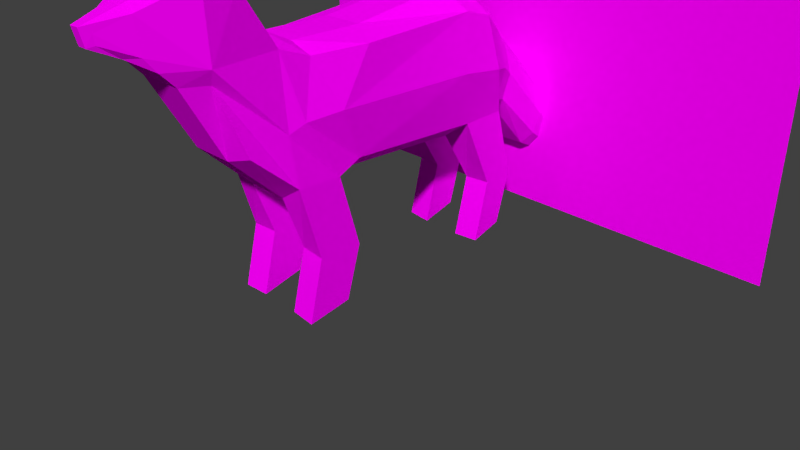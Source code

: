 # Source: Fuchs_1.blend  (saved by Blender 2.72.0; exported with 4.5.12 LTS)
import bpy
from mathutils import Matrix  # noqa: F401  (used for matrix-valued properties, if any)

bpy.ops.wm.read_factory_settings(use_empty=True)
scene = bpy.context.scene
scene.name = 'Scene'

# ---- collections
col_collection_1 = bpy.data.collections.new('Collection 1'); scene.collection.children.link(col_collection_1)

# ---- images (referenced by path relative to the original .blend; pixels are not part of the script)
import os
ASSET_DIR = os.environ.get("B2B_ASSET_DIR", "")  # directory of the original .blend (textures are referenced by path, not embedded)
HERE = os.path.dirname(os.path.abspath(__file__))  # packed textures are extracted next to this script under _unpacked/

def load_image(name, relpath, width, height, colorspace="sRGB"):
    """Load a texture the original file referenced (path relative to the .blend, or extracted next to this script)."""
    p = next((c for c in (os.path.join(HERE, relpath), os.path.join(ASSET_DIR, relpath)) if relpath and os.path.exists(c)), "")
    if p:
        img = bpy.data.images.load(p, check_existing=True)
        img.name = name
    else:  # same state as the original file: an image datablock whose file is absent (Cycles renders it pink)
        img = bpy.data.images.new(name, width, height)
        img.source = "FILE"
        img.filepath = "//" + (relpath or name)
    img.colorspace_settings.name = colorspace
    return img
img_fuchs_1_tex_png = load_image('Fuchs_1_tex.png', 'Fuchs_1_tex.png', 1024, 1024, 'sRGB')
img_fuchs_1_png = load_image('Fuchs_1.PNG', 'Fuchs_1.PNG', 1024, 1024, 'sRGB')

# ---- materials (node trees are filled in below, after node groups)
mat_material_002 = bpy.data.materials.new('Material.002')
mat_material_002.alpha_threshold = 0.0
mat_material_002.roughness = 0.5
mat_material_001 = bpy.data.materials.new('Material.001')
mat_material_001.alpha_threshold = 0.0
mat_material_001.roughness = 0.5
mat_material = bpy.data.materials.new('Material')
mat_material.alpha_threshold = 0.0
mat_material.roughness = 0.5

# ---- material node trees
mat_material_002.use_nodes = True; mat_material_002.node_tree.nodes.clear()
_N = mat_material_002.node_tree.nodes; _L = mat_material_002.node_tree.links
n0 = _N.new('ShaderNodeOutputMaterial'); n0.name = 'Material Output'; n0.location = (300, 300)
n1 = _N.new('ShaderNodeBsdfDiffuse'); n1.name = 'Diffuse BSDF'; n1.location = (10, 300)
n2 = _N.new('ShaderNodeTexImage'); n2.name = 'Image Texture'; n2.location = (-180, 300)
n2.width = 140
n2.image = img_fuchs_1_tex_png
_L.new(n1.outputs[0], n0.inputs[0])
_L.new(n2.outputs[0], n1.inputs[0])
n0.is_active_output = True
mat_material_001.use_nodes = True; mat_material_001.node_tree.nodes.clear()
_N = mat_material_001.node_tree.nodes; _L = mat_material_001.node_tree.links
n0 = _N.new('ShaderNodeOutputMaterial'); n0.name = 'Material Output'; n0.location = (300, 300)
n1 = _N.new('ShaderNodeBsdfDiffuse'); n1.name = 'Diffuse BSDF'; n1.location = (10, 300)
n2 = _N.new('ShaderNodeTexImage'); n2.name = 'Image Texture'; n2.location = (-180, 300)
n2.width = 140
n2.image = img_fuchs_1_png
_L.new(n1.outputs[0], n0.inputs[0])
_L.new(n2.outputs[0], n1.inputs[0])
n0.is_active_output = True
mat_material.use_nodes = True; mat_material.node_tree.nodes.clear()
_N = mat_material.node_tree.nodes; _L = mat_material.node_tree.links
n0 = _N.new('ShaderNodeOutputMaterial'); n0.name = 'Material Output'; n0.location = (300, 300)
n1 = _N.new('ShaderNodeEmission'); n1.name = 'Emission'; n1.location = (110, 300)
n1.inputs[0].default_value = (0.8, 0.8, 0.8, 1.0)
_L.new(n1.outputs[0], n0.inputs[0])
n0.is_active_output = True

# ---- world
world_world = bpy.data.worlds.new('World'); scene.world = world_world
world_world.color = (0.05088, 0.05088, 0.05088)
world_world.use_sun_shadow = False
world_world.sun_shadow_jitter_overblur = 0.0
world_world.cycles.sampling_method = 'MANUAL'
world_world.cycles.sample_map_resolution = 256

# ---- cameras
cam_camera = bpy.data.cameras.new('Camera')
cam_camera.clip_end = 100.0
cam_camera.lens = 35.0
cam_camera.sensor_width = 32.0
cam_camera.sensor_height = 18.0
cam_camera.ortho_scale = 7.314
cam_camera.dof.focus_distance = 0.0

# ---- meshes
me_cube = bpy.data.meshes.new('Cube')
me_cube.from_pydata([(-0.8833, -0.7799, -0.8434), (-0.8833, 0.786, -0.8434), (1.305, 0.7589, -0.9223), (1.305, -0.7528, -0.9223), (-0.6922, -0.8228, 0.7078), (-0.6922, 0.8289, 0.7078), (1.214, 0.8004, 0.8003), (1.214, -0.7942, 0.8003), (-1.24, -0.7799, -1.015), (-1.24, 0.786, -1.015), (-1.526, -0.6526, 0.6738), (-1.52, 0.6532, 0.6752), (-1.927, -0.7799, -0.9961), (-1.927, 0.786, -0.9961), (-1.993, -0.6399, 0.8473), (-1.993, 0.6399, 0.8473), (-2.611, -0.7584, -0.3923), (-2.611, 0.7608, -0.3923), (-2.966, -0.6929, 0.8024), (-2.966, 0.6926, 0.8024), (2.033, 0.7589, -0.892), (2.033, -0.7528, -0.892), (1.665, 0.8004, 0.6756), (1.665, -0.7942, 0.6756), (2.222, 0.5219, -0.8104), (2.222, -0.5165, -0.8104), (2.158, 0.5503, 0.3388), (2.158, -0.545, 0.3388), (2.483, 0.4431, -0.8764), (2.483, -0.4379, -0.8764), (2.496, 0.4529, -0.02592), (2.496, -0.4475, -0.02592), (3.213, 0.5399, -1.631), (3.213, -0.5339, -1.631), (3.34, 0.5071, -0.8693), (3.34, -0.5011, -0.8693), (3.979, 0.4671, -2.14), (3.979, -0.4607, -2.14), (4.015, 0.4406, -1.495), (4.015, -0.434, -1.495), (4.551, 0.3476, -2.155), (4.551, -0.3412, -2.155), (4.537, 0.2882, -1.859), (4.537, -0.2818, -1.859), (-2.545, -0.712, 1.697), (-2.545, 0.7117, 1.697), (-2.998, -0.712, 1.814), (-2.998, 0.7117, 1.814), (-0.4474, -0.3389, 0.8433), (-0.4474, 0.3422, 0.8433), (-0.8763, 0.345, -1.14), (-0.8763, -0.3418, -1.14), (1.149, 0.3349, 1.099), (1.149, -0.3317, 1.099), (1.267, -0.3317, -1.21), (1.267, 0.3349, -1.21), (-1.588, -0.3436, 0.8292), (-1.588, 0.3469, 0.8292), (-1.254, 0.346, -1.232), (-1.254, -0.3427, -1.232), (-1.993, -0.3436, 1.027), (-1.993, 0.3469, 1.027), (-1.9, 0.3465, -1.267), (-1.9, -0.3433, -1.267), (-3.48, -0.3929, 0.8042), (-3.48, 0.3964, 0.8042), (-2.69, 0.3557, -0.5045), (-2.69, -0.3524, -0.5045), (1.715, 0.3349, 0.9428), (1.715, -0.3317, 0.9428), (2.059, -0.3317, -1.176), (2.059, 0.3349, -1.176), (2.333, 0.2306, 0.5204), (2.333, -0.2273, 0.5204), (2.271, -0.2273, -1.085), (2.271, 0.2306, -1.085), (2.597, 0.2276, 0.1078), (2.597, -0.2243, 0.1078), (2.516, -0.2243, -1.073), (2.516, 0.2276, -1.073), (3.361, 0.3224, -0.6918), (3.361, -0.3192, -0.6918), (3.164, -0.3192, -1.852), (3.164, 0.3224, -1.852), (4.01, 0.2956, -1.324), (4.01, -0.2925, -1.324), (4.082, -0.3669, -2.309), (4.082, 0.37, -2.309), (4.588, 0.1898, -1.906), (4.588, -0.187, -1.906), (4.687, -0.187, -2.223), (4.687, 0.1898, -2.223), (-2.564, -0.1507, 1.944), (-2.564, 0.1541, 1.944), (-3.089, -0.1507, 2.071), (-3.089, 0.1541, 2.071), (-1.193, -0.8671, -0.06924), (-1.193, 0.8671, -0.06924), (1.074, 0.9081, -0.06949), (1.074, -0.9081, -0.06949), (-1.751, -0.7823, -0.1248), (-1.751, 0.7823, -0.1248), (-1.993, -0.7341, -0.238), (-1.993, 0.7341, -0.238), (-2.931, -0.5778, 0.5843), (-2.931, 0.5776, 0.5843), (1.815, 0.9081, -0.1477), (1.815, -0.9081, -0.1477), (2.302, 0.6243, -0.2821), (2.302, -0.6231, -0.2821), (2.557, 0.5137, -0.4577), (2.557, -0.5124, -0.4577), (3.263, 0.607, -1.266), (3.263, -0.6068, -1.266), (4.06, 0.5215, -1.879), (4.06, -0.5219, -1.879), (4.545, 0.3431, -2.085), (4.545, -0.3428, -2.085), (-3.273, -0.3929, 0.5843), (-3.273, 0.3964, 0.5843), (4.691, 0.2618, -2.053), (4.691, -0.2589, -2.053), (1.814, 0.7572, -2.052), (1.814, -0.7545, -2.052), (-0.9422, -0.7816, -2.145), (-0.9422, 0.7843, -2.145), (-1.629, -0.7816, -2.126), (-1.629, 0.7843, -2.126), (2.331, 0.7572, -2.022), (2.331, -0.7545, -2.022), (1.775, -0.3335, -2.059), (1.775, 0.3332, -2.059), (-0.9557, 0.3443, -2.081), (-0.9557, -0.3445, -2.081), (-1.602, 0.3448, -2.117), (-1.602, -0.345, -2.117), (2.357, -0.3335, -2.025), (2.357, 0.3332, -2.025), (1.565, 0.7556, -3.014), (1.565, -0.7561, -3.014), (-1.191, -0.7832, -2.965), (-1.191, 0.7827, -2.965), (-1.878, -0.7832, -3.088), (-1.878, 0.7827, -3.088), (2.083, 0.7556, -2.853), (2.083, -0.7561, -2.853), (1.527, -0.3351, -3.025), (1.527, 0.3316, -3.025), (-1.204, 0.3427, -2.916), (-1.204, -0.3461, -2.916), (-1.851, 0.3432, -3.082), (-1.851, -0.3466, -3.082), (2.108, -0.3351, -2.86), (2.108, 0.3316, -2.86), (-3.63, -0.3563, 1.004), (-3.63, 0.3575, 1.004), (-3.685, -0.3742, 1.509), (-3.685, 0.3753, 1.509), (-3.787, -0.1774, 0.9901), (-3.787, 0.1805, 0.9901), (-3.59, -0.1586, 1.614), (-3.59, 0.1618, 1.614), (-4.041, -0.134, 1.18), (-4.041, 0.1363, 1.18), (-4.062, -0.1426, 1.318), (-4.062, 0.1449, 1.318), (-4.138, -0.08256, 1.155), (-4.138, 0.08566, 1.155), (-4.192, -0.08256, 1.402), (-4.192, 0.08566, 1.402), (-2.853, -0.6289, 2.038), (-2.853, 0.6286, 2.038), (-2.998, -0.6289, 2.155), (-2.998, 0.6286, 2.155), (-2.876, -0.3929, 2.487), (-2.876, 0.3964, 2.487), (-3.089, -0.3929, 2.614), (-3.089, 0.3964, 2.614)], [], [(51, 0, 8, 59), (97, 98, 2, 1), (20, 71, 137, 128), (99, 96, 0, 3), (50, 1, 2, 55), (52, 6, 5, 49), (2, 20, 128, 122), (97, 1, 9, 101), (49, 5, 11, 57), (96, 4, 10, 100), (63, 12, 16, 67), (101, 9, 13, 103), (57, 11, 15, 61), (100, 10, 14, 102), (119, 105, 17, 66), (103, 13, 17, 105), (18, 14, 44, 46), (102, 14, 18, 104), (71, 20, 24, 75), (99, 3, 21, 107), (53, 7, 23, 69), (98, 6, 22, 106), (75, 24, 28, 79), (107, 21, 25, 109), (69, 23, 27, 73), (106, 22, 26, 108), (79, 28, 32, 83), (109, 25, 29, 111), (73, 27, 31, 77), (108, 26, 30, 110), (83, 32, 36, 87), (111, 29, 33, 113), (77, 31, 35, 81), (110, 30, 34, 112), (87, 36, 40, 91), (113, 33, 37, 115), (81, 35, 39, 85), (112, 34, 38, 114), (121, 117, 41, 90), (115, 37, 41, 117), (85, 39, 43, 89), (114, 38, 42, 116), (92, 94, 176, 174), (15, 19, 47, 45), (65, 64, 158, 159), (61, 15, 45, 93), (1, 50, 58, 9), (50, 51, 59, 58), (54, 70, 136, 130), (54, 55, 71, 70), (0, 51, 54, 3), (51, 50, 55, 54), (7, 53, 48, 4), (53, 52, 49, 48), (3, 54, 130, 123), (58, 59, 63, 62), (4, 48, 56, 10), (48, 49, 57, 56), (13, 62, 66, 17), (62, 63, 67, 66), (10, 56, 60, 14), (56, 57, 61, 60), (104, 118, 67, 16), (118, 119, 66, 67), (21, 70, 74, 25), (70, 71, 75, 74), (6, 52, 68, 22), (52, 53, 69, 68), (25, 74, 78, 29), (74, 75, 79, 78), (22, 68, 72, 26), (68, 69, 73, 72), (29, 78, 82, 33), (78, 79, 83, 82), (26, 72, 76, 30), (72, 73, 77, 76), (33, 82, 86, 37), (82, 83, 87, 86), (30, 76, 80, 34), (76, 77, 81, 80), (37, 86, 90, 41), (86, 87, 91, 90), (34, 80, 84, 38), (80, 81, 85, 84), (116, 120, 91, 40), (120, 121, 90, 91), (38, 84, 88, 42), (84, 85, 89, 88), (95, 93, 175, 177), (92, 93, 95, 94), (46, 94, 160, 156), (94, 95, 161, 160), (14, 60, 92, 44), (60, 61, 93, 92), (5, 6, 98, 97), (7, 4, 96, 99), (5, 97, 101, 11), (0, 96, 100, 8), (11, 101, 103, 15), (8, 100, 102, 12), (65, 19, 105, 119), (15, 103, 105, 19), (12, 102, 104, 16), (7, 99, 107, 23), (2, 98, 106, 20), (23, 107, 109, 27), (20, 106, 108, 24), (27, 109, 111, 31), (24, 108, 110, 28), (31, 111, 113, 35), (28, 110, 112, 32), (35, 113, 115, 39), (32, 112, 114, 36), (89, 43, 117, 121), (39, 115, 117, 43), (36, 114, 116, 40), (18, 64, 118, 104), (64, 65, 119, 118), (42, 88, 120, 116), (88, 89, 121, 120), (123, 130, 146, 139), (134, 127, 143, 150), (130, 136, 152, 146), (133, 124, 140, 149), (63, 59, 133, 135), (59, 8, 124, 133), (70, 21, 129, 136), (13, 9, 125, 127), (71, 55, 131, 137), (55, 2, 122, 131), (21, 3, 123, 129), (62, 13, 127, 134), (58, 62, 134, 132), (8, 12, 126, 124), (9, 58, 132, 125), (12, 63, 135, 126), (147, 138, 144, 153), (149, 140, 142, 151), (139, 146, 152, 145), (141, 148, 150, 143), (129, 123, 139, 145), (124, 126, 142, 140), (135, 133, 149, 151), (126, 135, 151, 142), (137, 131, 147, 153), (131, 122, 138, 147), (136, 129, 145, 152), (125, 132, 148, 141), (122, 128, 144, 138), (128, 137, 153, 144), (127, 125, 141, 143), (132, 134, 150, 148), (159, 158, 166, 167), (156, 160, 168, 164), (160, 161, 169, 168), (64, 18, 154, 158), (47, 19, 155, 157), (18, 46, 156, 154), (95, 47, 157, 161), (19, 65, 159, 155), (166, 162, 164, 168), (163, 167, 169, 165), (167, 166, 168, 169), (158, 154, 162, 166), (157, 155, 163, 165), (154, 156, 164, 162), (161, 157, 165, 169), (155, 159, 167, 163), (175, 171, 173, 177), (170, 174, 176, 172), (94, 46, 172, 176), (44, 92, 174, 170), (46, 44, 170, 172), (45, 47, 173, 171), (47, 95, 177, 173), (93, 45, 171, 175)])
_uv = me_cube.uv_layers.new(name='UVMap')
_uv.uv.foreach_set('vector', [0.2612, 0.007508, 0.2581, 0.05807, 0.2224, 0.0457, 0.2257, 0.0002416, 0.2729, 0.4149, 0.4535, 0.3851, 0.488, 0.4471, 0.3074, 0.476, 0.8046, 0.1815, 0.7603, 0.1974, 0.7074, 0.149, 0.7272, 0.1249, 0.4362, 0.1271, 0.2347, 0.1341, 0.2581, 0.05807, 0.4669, 0.05029, 0.3158, 0.5216, 0.3074, 0.476, 0.488, 0.4471, 0.4964, 0.4885, 0.4382, 0.2823, 0.4475, 0.3194, 0.3041, 0.3453, 0.3171, 0.3006, 0.8508, 0.1413, 0.8046, 0.1815, 0.7272, 0.1249, 0.7522, 0.08829, 0.2729, 0.4149, 0.3074, 0.476, 0.2796, 0.4904, 0.2281, 0.4283, 0.3171, 0.3006, 0.3041, 0.3453, 0.2265, 0.3511, 0.212, 0.3191, 0.2347, 0.1341, 0.2867, 0.1999, 0.2057, 0.2145, 0.1817, 0.1335, 0.136, 0.009083, 0.1579, 0.05216, 0.1038, 0.112, 0.07145, 0.0896, 0.2281, 0.4283, 0.2796, 0.4904, 0.2309, 0.4949, 0.2109, 0.4428, 0.212, 0.3191, 0.2265, 0.3511, 0.1779, 0.3534, 0.1684, 0.3233, 0.1817, 0.1335, 0.2057, 0.2145, 0.1586, 0.2278, 0.1577, 0.1244, 0.06498, 0.4325, 0.09954, 0.4134, 0.173, 0.4724, 0.1574, 0.5027, 0.2109, 0.4428, 0.2309, 0.4949, 0.173, 0.4724, 0.09954, 0.4134, 0.8757, 0.6463, 0.8266, 0.7147, 0.7912, 0.6345, 0.8042, 0.5963, 0.1577, 0.1244, 0.1586, 0.2278, 0.06154, 0.2299, 0.06207, 0.2046, 0.5582, 0.4654, 0.5417, 0.4289, 0.568, 0.4272, 0.5802, 0.4633, 0.4362, 0.1271, 0.4669, 0.05029, 0.5385, 0.06641, 0.502, 0.1317, 0.4357, 0.2378, 0.4391, 0.1985, 0.4734, 0.1938, 0.4764, 0.2331, 0.4535, 0.3851, 0.4475, 0.3194, 0.4805, 0.3197, 0.5123, 0.3751, 0.1936, 0.8806, 0.1583, 0.8682, 0.1777, 0.8472, 0.2075, 0.86, 0.502, 0.1317, 0.5385, 0.06641, 0.5677, 0.07838, 0.5571, 0.1322, 0.4764, 0.2331, 0.4734, 0.1938, 0.5307, 0.1923, 0.5426, 0.2315, 0.5123, 0.3751, 0.4805, 0.3197, 0.5361, 0.3156, 0.5658, 0.3746, 0.2075, 0.86, 0.1777, 0.8472, 0.2562, 0.7867, 0.2776, 0.7956, 0.04806, 0.6706, 0.07165, 0.6214, 0.09998, 0.6271, 0.08239, 0.6705, 0.01065, 0.7578, 0.0002416, 0.717, 0.05349, 0.7085, 0.05954, 0.7385, 0.1106, 0.8446, 0.04565, 0.8398, 0.09133, 0.8127, 0.1369, 0.8236, 0.2776, 0.7956, 0.2562, 0.7867, 0.2928, 0.7416, 0.3045, 0.7368, 0.08239, 0.6705, 0.09998, 0.6271, 0.2001, 0.6163, 0.1832, 0.6434, 0.05954, 0.7385, 0.05349, 0.7085, 0.1691, 0.6761, 0.1644, 0.6979, 0.1369, 0.8236, 0.09133, 0.8127, 0.199, 0.7633, 0.2287, 0.7786, 0.3045, 0.7368, 0.2928, 0.7416, 0.2978, 0.714, 0.3047, 0.7058, 0.1832, 0.6434, 0.2001, 0.6163, 0.2743, 0.6312, 0.2616, 0.649, 0.1644, 0.6979, 0.1691, 0.6761, 0.2402, 0.6697, 0.2336, 0.6833, 0.2287, 0.7786, 0.199, 0.7633, 0.2553, 0.7297, 0.2789, 0.7354, 0.2981, 0.6785, 0.2941, 0.6689, 0.2986, 0.6668, 0.3133, 0.6796, 0.2616, 0.649, 0.2743, 0.6312, 0.2986, 0.6668, 0.2941, 0.6689, 0.2336, 0.6833, 0.2402, 0.6697, 0.2816, 0.677, 0.2862, 0.6825, 0.2789, 0.7354, 0.2553, 0.7297, 0.2846, 0.7104, 0.2945, 0.7134, 0.9333, 0.06973, 0.8929, 0.09765, 0.8611, 0.05925, 0.8811, 0.05796, 0.7264, 0.7673, 0.6423, 0.7688, 0.6418, 0.6815, 0.6805, 0.6926, 0.4195, 0.6939, 0.4625, 0.6411, 0.4762, 0.6756, 0.4554, 0.7014, 0.744, 0.7434, 0.7264, 0.7673, 0.6805, 0.6926, 0.7154, 0.6531, 0.3074, 0.476, 0.3158, 0.5216, 0.2831, 0.5281, 0.2796, 0.4904, 0.3158, 0.5216, 0.3239, 0.5825, 0.289, 0.5872, 0.2831, 0.5281, 0.8594, 0.3878, 0.7958, 0.4227, 0.7474, 0.3698, 0.7833, 0.3387, 0.513, 0.5443, 0.4964, 0.4885, 0.5582, 0.4654, 0.5825, 0.52, 0.2581, 0.05807, 0.2612, 0.007508, 0.4632, 0.003429, 0.4669, 0.05029, 0.3239, 0.5825, 0.3158, 0.5216, 0.4964, 0.4885, 0.513, 0.5443, 0.4391, 0.1985, 0.4357, 0.2378, 0.3103, 0.2421, 0.2867, 0.1999, 0.4357, 0.2378, 0.4382, 0.2823, 0.3171, 0.3006, 0.3103, 0.2421, 0.7398, 0.5129, 0.697, 0.5129, 0.6546, 0.4359, 0.6868, 0.4143, 0.2831, 0.5281, 0.289, 0.5872, 0.2281, 0.5893, 0.2348, 0.5304, 0.2867, 0.1999, 0.3103, 0.2421, 0.2012, 0.2504, 0.2057, 0.2145, 0.3103, 0.2421, 0.3171, 0.3006, 0.212, 0.3191, 0.2012, 0.2504, 0.2309, 0.4949, 0.2348, 0.5304, 0.1574, 0.5027, 0.173, 0.4724, 0.2348, 0.5304, 0.2281, 0.5893, 0.1317, 0.5584, 0.1574, 0.5027, 0.2057, 0.2145, 0.2012, 0.2504, 0.1589, 0.2592, 0.1586, 0.2278, 0.2012, 0.2504, 0.212, 0.3191, 0.1684, 0.3233, 0.1589, 0.2592, 0.06207, 0.2046, 0.02276, 0.2023, 0.07145, 0.0896, 0.1038, 0.112, 0.02605, 0.5011, 0.06498, 0.4325, 0.1574, 0.5027, 0.1317, 0.5584, 0.5385, 0.06641, 0.5794, 0.03552, 0.5986, 0.05231, 0.5677, 0.07838, 0.5825, 0.52, 0.5582, 0.4654, 0.5802, 0.4633, 0.5986, 0.5018, 0.4475, 0.3194, 0.4382, 0.2823, 0.4792, 0.2812, 0.4805, 0.3197, 0.4382, 0.2823, 0.4357, 0.2378, 0.4764, 0.2331, 0.4792, 0.2812, 0.07165, 0.6214, 0.09458, 0.5898, 0.1153, 0.6006, 0.09998, 0.6271, 0.2266, 0.9101, 0.1936, 0.8806, 0.2075, 0.86, 0.2422, 0.8921, 0.4805, 0.3197, 0.4792, 0.2812, 0.543, 0.2761, 0.5361, 0.3156, 0.4792, 0.2812, 0.4764, 0.2331, 0.5426, 0.2315, 0.543, 0.2761, 0.09998, 0.6271, 0.1153, 0.6006, 0.2112, 0.5898, 0.2001, 0.6163, 0.2422, 0.8921, 0.2075, 0.86, 0.2776, 0.7956, 0.3299, 0.8296, 0.04565, 0.8398, 0.02759, 0.8026, 0.07696, 0.7855, 0.09133, 0.8127, 0.02759, 0.8026, 0.01065, 0.7578, 0.05954, 0.7385, 0.07696, 0.7855, 0.2001, 0.6163, 0.2112, 0.5898, 0.2935, 0.6275, 0.2743, 0.6312, 0.3299, 0.8296, 0.2776, 0.7956, 0.3045, 0.7368, 0.3696, 0.72, 0.09133, 0.8127, 0.07696, 0.7855, 0.1824, 0.7496, 0.199, 0.7633, 0.07696, 0.7855, 0.05954, 0.7385, 0.1644, 0.6979, 0.1824, 0.7496, 0.2743, 0.6312, 0.2935, 0.6275, 0.3133, 0.6796, 0.2986, 0.6668, 0.3696, 0.72, 0.3045, 0.7368, 0.3047, 0.7058, 0.3133, 0.6796, 0.199, 0.7633, 0.1824, 0.7496, 0.2438, 0.7219, 0.2553, 0.7297, 0.1824, 0.7496, 0.1644, 0.6979, 0.2336, 0.6833, 0.2438, 0.7219, 0.2945, 0.7134, 0.2955, 0.7062, 0.3047, 0.7058, 0.2978, 0.714, 0.2955, 0.7062, 0.2981, 0.6785, 0.3133, 0.6796, 0.3047, 0.7058, 0.2553, 0.7297, 0.2438, 0.7219, 0.2866, 0.7044, 0.2846, 0.7104, 0.2438, 0.7219, 0.2336, 0.6833, 0.2862, 0.6825, 0.2866, 0.7044, 0.8013, 0.8011, 0.8388, 0.7693, 0.8366, 0.8227, 0.8302, 0.8417, 0.6228, 0.5898, 0.6413, 0.6079, 0.6092, 0.6406, 0.5907, 0.6225, 0.5497, 0.5902, 0.5907, 0.6225, 0.5472, 0.6642, 0.5248, 0.6575, 0.5907, 0.6225, 0.6092, 0.6406, 0.5679, 0.685, 0.5472, 0.6642, 0.8266, 0.7147, 0.7968, 0.7157, 0.7387, 0.6409, 0.7912, 0.6345, 0.7968, 0.7157, 0.744, 0.7434, 0.7154, 0.6531, 0.7387, 0.6409, 0.3041, 0.3453, 0.4475, 0.3194, 0.4535, 0.3851, 0.2729, 0.4149, 0.4391, 0.1985, 0.2867, 0.1999, 0.2347, 0.1341, 0.4362, 0.1271, 0.3041, 0.3453, 0.2729, 0.4149, 0.2281, 0.4283, 0.2265, 0.3511, 0.2581, 0.05807, 0.2347, 0.1341, 0.1817, 0.1335, 0.2224, 0.0457, 0.2265, 0.3511, 0.2281, 0.4283, 0.2109, 0.4428, 0.1779, 0.3534, 0.2224, 0.0457, 0.1817, 0.1335, 0.1577, 0.1244, 0.1579, 0.05216, 0.0381, 0.4192, 0.0889, 0.3911, 0.09954, 0.4134, 0.06498, 0.4325, 0.1779, 0.3534, 0.2109, 0.4428, 0.09954, 0.4134, 0.0889, 0.3911, 0.1579, 0.05216, 0.1577, 0.1244, 0.06207, 0.2046, 0.1038, 0.112, 0.4391, 0.1985, 0.4362, 0.1271, 0.502, 0.1317, 0.4734, 0.1938, 0.488, 0.4471, 0.4535, 0.3851, 0.5123, 0.3751, 0.5417, 0.4289, 0.4734, 0.1938, 0.502, 0.1317, 0.5571, 0.1322, 0.5307, 0.1923, 0.5417, 0.4289, 0.5123, 0.3751, 0.5658, 0.3746, 0.568, 0.4272, 0.0002416, 0.717, 0.04806, 0.6706, 0.08239, 0.6705, 0.05349, 0.7085, 0.1583, 0.8682, 0.1106, 0.8446, 0.1369, 0.8236, 0.1777, 0.8472, 0.05349, 0.7085, 0.08239, 0.6705, 0.1832, 0.6434, 0.1691, 0.6761, 0.1777, 0.8472, 0.1369, 0.8236, 0.2287, 0.7786, 0.2562, 0.7867, 0.1691, 0.6761, 0.1832, 0.6434, 0.2616, 0.649, 0.2402, 0.6697, 0.2562, 0.7867, 0.2287, 0.7786, 0.2789, 0.7354, 0.2928, 0.7416, 0.2862, 0.6825, 0.2816, 0.677, 0.2941, 0.6689, 0.2981, 0.6785, 0.2402, 0.6697, 0.2616, 0.649, 0.2941, 0.6689, 0.2816, 0.677, 0.2928, 0.7416, 0.2789, 0.7354, 0.2945, 0.7134, 0.2978, 0.714, 0.06154, 0.2299, 0.002941, 0.2247, 0.02276, 0.2023, 0.06207, 0.2046, 0.0002416, 0.4866, 0.0381, 0.4192, 0.06498, 0.4325, 0.02605, 0.5011, 0.2846, 0.7104, 0.2866, 0.7044, 0.2955, 0.7062, 0.2945, 0.7134, 0.2866, 0.7044, 0.2862, 0.6825, 0.2981, 0.6785, 0.2955, 0.7062, 0.6868, 0.4143, 0.6546, 0.4359, 0.5991, 0.3648, 0.6303, 0.3426, 0.7406, 0.896, 0.6979, 0.8934, 0.7033, 0.8025, 0.7394, 0.8046, 0.7833, 0.3387, 0.7474, 0.3698, 0.7068, 0.3122, 0.7314, 0.2615, 0.5615, 0.9372, 0.5361, 0.9126, 0.5698, 0.8527, 0.6008, 0.8758, 0.4052, 0.9201, 0.3701, 0.8818, 0.4039, 0.8154, 0.4522, 0.8515, 0.5128, 0.9956, 0.4712, 0.9829, 0.5361, 0.9126, 0.5615, 0.9372, 0.7958, 0.4227, 0.7801, 0.4667, 0.7235, 0.3893, 0.7474, 0.3698, 0.6955, 0.9998, 0.6416, 0.9847, 0.6368, 0.8892, 0.6979, 0.8934, 0.7603, 0.1974, 0.7254, 0.261, 0.6763, 0.1849, 0.7074, 0.149, 0.8508, 0.09826, 0.8508, 0.1413, 0.7522, 0.08829, 0.7739, 0.05577, 0.7801, 0.4667, 0.7398, 0.5129, 0.6868, 0.4143, 0.7235, 0.3893, 0.7326, 0.9787, 0.6955, 0.9998, 0.6979, 0.8934, 0.7406, 0.896, 0.7841, 0.9719, 0.7326, 0.9787, 0.7406, 0.896, 0.8009, 0.8992, 0.4712, 0.9829, 0.4202, 0.9598, 0.4865, 0.8766, 0.5361, 0.9126, 0.6416, 0.9847, 0.6012, 0.9678, 0.6012, 0.8917, 0.6368, 0.8892, 0.4202, 0.9598, 0.4052, 0.9201, 0.4522, 0.8515, 0.4865, 0.8766, 0.6448, 0.02376, 0.6805, 0.03173, 0.6747, 0.07788, 0.6383, 0.0752, 0.6008, 0.8341, 0.5698, 0.8527, 0.5406, 0.8035, 0.5726, 0.7872, 0.6303, 0.3426, 0.6224, 0.3072, 0.6738, 0.3007, 0.6765, 0.3368, 0.6493, 0.8216, 0.6374, 0.7873, 0.6891, 0.7693, 0.7033, 0.8025, 0.7235, 0.3893, 0.6868, 0.4143, 0.6303, 0.3426, 0.6765, 0.3368, 0.5361, 0.9126, 0.4865, 0.8766, 0.5406, 0.8035, 0.5698, 0.8527, 0.4522, 0.8515, 0.4039, 0.8154, 0.4597, 0.7693, 0.5118, 0.7821, 0.4865, 0.8766, 0.4522, 0.8515, 0.5118, 0.7821, 0.5406, 0.8035, 0.7074, 0.149, 0.6763, 0.1849, 0.5991, 0.133, 0.6498, 0.1083, 0.7739, 0.05577, 0.7522, 0.08829, 0.6805, 0.03173, 0.7027, 0.0002416, 0.7474, 0.3698, 0.7235, 0.3893, 0.6765, 0.3368, 0.7068, 0.3122, 0.6368, 0.8892, 0.6012, 0.8917, 0.6105, 0.8194, 0.6493, 0.8216, 0.7522, 0.08829, 0.7272, 0.1249, 0.6747, 0.07788, 0.6805, 0.03173, 0.7272, 0.1249, 0.7074, 0.149, 0.6498, 0.1083, 0.6747, 0.07788, 0.6979, 0.8934, 0.6368, 0.8892, 0.6493, 0.8216, 0.7033, 0.8025, 0.8009, 0.8992, 0.7406, 0.896, 0.7394, 0.8046, 0.7875, 0.8281, 0.4554, 0.7014, 0.4762, 0.6756, 0.4961, 0.705, 0.4869, 0.7156, 0.5248, 0.6575, 0.5472, 0.6642, 0.513, 0.7098, 0.5092, 0.6962, 0.5472, 0.6642, 0.5679, 0.685, 0.5232, 0.7197, 0.513, 0.7098, 0.4625, 0.6411, 0.4629, 0.5898, 0.4797, 0.6543, 0.4762, 0.6756, 0.6418, 0.6815, 0.6423, 0.7688, 0.5779, 0.7508, 0.5748, 0.7069, 0.4629, 0.5898, 0.5497, 0.5902, 0.5248, 0.6575, 0.4797, 0.6543, 0.6092, 0.6406, 0.6418, 0.6815, 0.5748, 0.7069, 0.5679, 0.685, 0.3701, 0.7042, 0.4195, 0.6939, 0.4554, 0.7014, 0.4355, 0.7082, 0.6099, 0.5353, 0.6001, 0.535, 0.5991, 0.5229, 0.6099, 0.5134, 0.6342, 0.535, 0.6245, 0.5353, 0.6245, 0.5134, 0.6353, 0.5229, 0.6245, 0.5353, 0.6099, 0.5353, 0.6099, 0.5134, 0.6245, 0.5134, 0.4762, 0.6756, 0.4797, 0.6543, 0.497, 0.6953, 0.4961, 0.705, 0.5748, 0.7069, 0.5779, 0.7508, 0.5379, 0.7354, 0.5368, 0.7233, 0.4797, 0.6543, 0.5248, 0.6575, 0.5092, 0.6962, 0.497, 0.6953, 0.5679, 0.685, 0.5748, 0.7069, 0.5368, 0.7233, 0.5232, 0.7197, 0.4355, 0.7082, 0.4554, 0.7014, 0.4869, 0.7156, 0.4779, 0.718, 0.8366, 0.8227, 0.8739, 0.807, 0.8695, 0.8235, 0.8302, 0.8417, 0.9059, 0.02574, 0.8811, 0.05796, 0.8611, 0.05925, 0.8889, 0.02582, 0.8513, 0.0009985, 0.9081, 0.0002416, 0.8889, 0.02582, 0.8513, 0.05521, 0.9475, 0.01601, 0.9333, 0.06973, 0.8811, 0.05796, 0.9059, 0.02574, 0.9081, 0.0002416, 0.9475, 0.01601, 0.9059, 0.02574, 0.8889, 0.02582, 0.8941, 0.7693, 0.8992, 0.8114, 0.8695, 0.8235, 0.8739, 0.807, 0.8992, 0.8114, 0.8837, 0.8659, 0.8313, 0.8519, 0.8695, 0.8235, 0.8388, 0.7693, 0.8941, 0.7693, 0.8739, 0.807, 0.8366, 0.8227])
me_cube.materials.append(mat_material_002)
me_cube.use_remesh_preserve_volume = False
me_cube.use_remesh_preserve_attributes = False
me_cube.use_mirror_vertex_groups = False
me_cube.update()
me_plane_001 = bpy.data.meshes.new('Plane.001')
me_plane_001.from_pydata([(-1.0, -1.0, 0.0), (1.0, -1.0, 0.0), (-1.0, 1.0, 0.0), (1.0, 1.0, 0.0)], [], [(0, 1, 3, 2)])
_uv = me_plane_001.uv_layers.new(name='UVMap')
_uv.uv.foreach_set('vector', [0.0001, 9.998e-05, 0.9999, 9.998e-05, 0.9999, 0.9999, 9.998e-05, 0.9999])
me_plane_001.materials.append(mat_material_001)
me_plane_001.use_remesh_preserve_volume = False
me_plane_001.use_remesh_preserve_attributes = False
me_plane_001.use_mirror_vertex_groups = False
me_plane_001.update()
me_plane = bpy.data.meshes.new('Plane')
me_plane.from_pydata([(-1.0, -1.0, 0.0), (1.0, -1.0, 0.0), (-1.0, 1.0, 0.0), (1.0, 1.0, 0.0)], [], [(0, 1, 3, 2)])
me_plane.materials.append(mat_material)
me_plane.use_remesh_preserve_volume = False
me_plane.use_remesh_preserve_attributes = False
me_plane.use_mirror_vertex_groups = False
me_plane.update()
arm_armature = bpy.data.armatures.new('Armature')  # bones are not reproduced

# ---- objects
ob_armature = bpy.data.objects.new('Armature', arm_armature)
ob_cube = bpy.data.objects.new('Cube', me_cube)
ob_plane_001 = bpy.data.objects.new('Plane.001', me_plane_001)
ob_plane = bpy.data.objects.new('Plane', me_plane)
ob_camera = bpy.data.objects.new('Camera', cam_camera)

# ---- transforms, parenting, visibility, modifiers, constraints
ob_armature.location = (0.0, 1.537, 2.439)
ob_armature.rotation_euler = (1.571, -0.0, 0.0)
ob_armature.scale = (3.029, 3.029, 3.029)
ob_armature.show_in_front = True
ob_armature.lineart.crease_threshold = 0.0
ob_cube.parent = ob_armature
ob_cube.matrix_parent_inverse = Matrix(((0.3302, 0.0, 0.0, 0.0), (0.0, 2.493e-08, 0.3302, -0.8051), (0.0, -0.3302, 2.493e-08, 0.5074), (0.0, 0.0, 0.0, 1.0)))
ob_cube.location = (0.0, 0.0, 2.4)
ob_cube.rotation_euler = (0.0, -0.0, 1.571)
ob_cube.scale = (0.808, 0.808, 0.808)
ob_cube.lineart.crease_threshold = 0.0
_vg = ob_cube.vertex_groups.new(name='Bauch_Bone')
for _i, _w in zip([0, 1, 4, 5, 6, 7, 9, 10, 11, 13, 14, 15, 16, 17, 18, 19, 22, 23, 45, 46, 47, 48, 49, 50, 51, 52, 53, 56, 57, 58, 59, 61, 62, 64, 65, 66, 67, 68, 69, 93, 94, 95, 96, 97, 98, 99, 100, 101, 102, 103, 104, 105, 118, 119, 123, 127, 132, 133, 134, 143, 148, 150, 151, 154, 155, 156, 157, 158, 159, 160, 161, 162, 163, 164, 165, 166, 167, 168, 169, 170, 171, 172, 173, 174, 175, 176, 177], [1.0, 1.0, 0.9114, 0.9218, 0.07344, 0.09814, 1.0, 0.0003649, 0.5768, 1.876e-05, 0.0, 6.278e-19, 1.196e-37, 0.02962, 0.0, 0.0, 0.01663, 0.01906, 0.0, 0.0, 0.0, 0.898, 0.8998, 1.0, 1.0, 0.1019, 0.09979, 2.553e-09, 0.0002654, 0.9637, 0.5, 0.0, 0.0, 0.0, 0.0, 2.982e-05, 0.0, 0.02272, 0.02349, 0.0, 0.0, 0.0, 1.0, 1.0, 0.3629, 0.2625, 0.0002131, 1.667e-07, 0.0, 8.831e-09, 0.0, 0.0, 0.0, 0.0, 0.0, 0.0, 0.0, 0.0, 0.0, 0.0, 0.0, 0.0, 0.0, 0.0, 0.0, 0.0, 0.0, 0.0, 0.0, 0.0, 0.0, 0.0, 0.0, 0.0, 0.0, 0.0, 0.0, 0.0, 0.0, 0.0, 0.0, 0.0, 0.0, 0.0, 0.0, 0.0, 0.0]): _vg.add([_i], _w, 'REPLACE')
_vg = ob_cube.vertex_groups.new(name='Hals_Bone')
for _i, _w in zip([0, 1, 2, 3, 8, 9, 10, 11, 12, 13, 14, 15, 16, 17, 18, 19, 21, 25, 28, 29, 32, 36, 50, 51, 54, 55, 56, 57, 58, 59, 60, 61, 62, 63, 64, 65, 66, 67, 70, 71, 74, 75, 78, 79, 82, 83, 86, 87, 99, 100, 101, 102, 103, 104, 105, 107, 109, 118, 119, 122, 123, 125, 127, 129, 130, 131, 132, 134, 137, 140, 141, 142, 143, 148, 149, 150, 151], [0.0, 0.0, 0.0, 2.193e-07, 1.0, 0.0, 0.9996, 0.4232, 1.0, 1.0, 0.4232, 0.4232, 1.0, 0.9704, 0.4232, 0.4232, 0.0, 0.0, 0.0, 0.0, 0.0, 0.0, 0.0, 0.0, 0.0, 0.0, 1.0, 0.9997, 0.0, 0.5, 0.4232, 0.4232, 1.0, 1.0, 0.4232, 0.4232, 1.0, 1.0, 0.0, 0.0, 0.0, 0.0, 0.0, 0.0, 0.0, 0.0, 0.0, 0.0, 0.0, 0.9998, 1.0, 1.0, 1.0, 1.0, 1.0, 0.0, 0.0, 1.0, 1.0, 0.0, 0.0, 0.0, 0.0, 0.0, 0.0, 0.0, 0.0, 0.0, 0.0, 0.0, 0.0, 0.0, 0.0, 0.0, 0.0, 0.0, 0.0]): _vg.add([_i], _w, 'REPLACE')
_vg = ob_cube.vertex_groups.new(name='Kopf_Bone')
for _i, _w in zip([14, 15, 18, 19, 44, 45, 46, 47, 60, 61, 64, 65, 92, 93, 94, 95, 154, 155, 156, 157, 158, 159, 160, 161, 162, 163, 164, 165, 166, 167, 168, 169, 170, 171, 172, 173, 174, 175, 176, 177], [0.5768, 0.5768, 0.5768, 0.5768, 1.0, 1.0, 1.0, 1.0, 0.5768, 0.5768, 0.5768, 0.5768, 1.0, 1.0, 1.0, 1.0, 1.0, 1.0, 1.0, 1.0, 1.0, 1.0, 1.0, 1.0, 1.0, 1.0, 1.0, 1.0, 1.0, 1.0, 1.0, 1.0, 1.0, 1.0, 1.0, 1.0, 1.0, 1.0, 1.0, 1.0]): _vg.add([_i], _w, 'REPLACE')
_vg = ob_cube.vertex_groups.new(name='Oberschenkel_lv_Bone')
_vg.add([124, 126, 133, 135], 1.0, 'REPLACE')
_vg = ob_cube.vertex_groups.new(name='Fuß_lv_Bone')
_vg.add([140, 142, 149, 151], 1.0, 'REPLACE')
_vg = ob_cube.vertex_groups.new(name='Oberschenkel_rv_Bone')
for _i, _w in zip([0, 8, 51, 58, 59, 125, 127, 132, 134], [0.0, 0.0, 0.0, 0.0, 0.0, 1.0, 1.0, 1.0, 1.0]): _vg.add([_i], _w, 'REPLACE')
_vg = ob_cube.vertex_groups.new(name='Fuß_rv_Bone')
_vg.add([141, 143, 148, 150], 1.0, 'REPLACE')
_vg = ob_cube.vertex_groups.new(name='Hüfte_lh_Bone')
for _i, _w in zip([0, 1, 2, 3, 5, 8, 9, 11, 12, 13, 14, 15, 16, 17, 19, 20, 21, 23, 25, 27, 29, 31, 33, 35, 37, 38, 39, 41, 42, 43, 44, 45, 50, 51, 52, 53, 54, 55, 57, 58, 59, 60, 61, 62, 63, 64, 65, 66, 67, 69, 70, 71, 73, 74, 75, 76, 77, 78, 79, 80, 81, 82, 83, 84, 85, 86, 87, 88, 89, 90, 91, 92, 93, 94, 96, 97, 98, 100, 101, 102, 103, 105, 106, 107, 109, 111, 113, 115, 116, 117, 119, 120, 121, 122, 123, 124, 125, 126, 127, 128, 129, 130, 131, 132, 133, 134, 135, 136, 137, 138, 139, 140, 141, 142, 143, 144, 145, 146, 147, 148, 149, 150, 151, 152, 153, 155, 157, 158, 159, 161, 163, 165, 166, 167, 169, 170, 174, 176], [0.0, 0.0, 0.0, 0.0, 0.0, 0.0, 0.0, 0.0, 0.0, 0.0, 0.0, 0.0, 0.0, 2.904e-17, 0.0, 0.0, 0.4547, 0.2161, 0.9747, 0.09603, 0.0, 0.0, 0.0, 0.0, 0.0, 0.0, 0.0, 0.0, 0.0, 0.0, 0.0, 0.0, 0.0, 0.0, 0.0003195, 0.08483, 0.0, 0.05506, 0.0, 0.0002359, 9.612e-15, 0.0, 0.0, 0.0, 0.0, 0.0, 0.0, 0.0, 0.0, 0.07892, 7.331e-08, 0.0, 0.017, 1.0, 0.0, 0.0, 0.0, 0.0, 0.0, 0.0, 0.0, 0.0, 0.0, 0.0, 0.0, 0.0, 0.0, 0.0, 0.0, 0.0, 0.0, 0.0, 0.0, 0.0, 0.0, 2.341e-11, 0.0, 0.0, 7.058e-13, 0.0, 0.0, 1.68e-06, 0.0, 0.8859, 0.8947, 0.08392, 0.0, 0.0, 0.0, 0.0, 0.0, 0.0, 0.0, 0.0, 0.0, 0.0, 0.0, 0.0, 0.0, 0.0, 0.0, 0.03582, 0.0, 0.0, 0.0, 0.0, 0.0, 0.0, 0.0, 0.0, 0.0, 0.0, 0.0, 0.0, 0.0, 0.0, 0.0, 0.0, 0.0, 0.0, 0.0, 0.0, 0.0, 0.0, 0.0, 0.0, 0.0, 0.0, 0.0, 0.0, 0.0, 0.0, 0.0, 0.0, 0.0, 0.0, 0.0, 0.0]): _vg.add([_i], _w, 'REPLACE')
_vg = ob_cube.vertex_groups.new(name='Oberschenkel_lh_Bone')
for _i, _w in zip([2, 3, 7, 20, 21, 23, 24, 25, 27, 28, 29, 31, 32, 33, 35, 37, 38, 39, 42, 43, 54, 55, 69, 70, 71, 73, 74, 75, 76, 77, 78, 79, 80, 81, 82, 83, 84, 85, 86, 87, 88, 89, 99, 107, 109, 111, 113, 115, 116, 117, 120, 121, 122, 123, 128, 129, 130, 131, 136, 137, 138, 139, 144, 145, 146, 147, 152, 153], [0.0, 0.3632, 0.0, 0.0, 0.5453, 0.0, 0.0, 0.0, 0.0, 0.0, 0.0, 0.0, 0.0, 0.0, 0.0, 0.0, 0.0, 0.0, 0.0, 0.0, 0.9854, 0.0, 0.0, 1.0, 3.606e-41, 0.0, 0.0, 1.345e-43, 0.0, 0.0, 0.0, 0.0, 0.0, 0.0, 0.0, 0.0, 0.0, 0.0, 0.0, 0.0, 0.0, 0.0, 0.0, 3.387e-23, 4.815e-05, 2.262e-18, 0.0, 0.0, 0.0, 0.0, 0.0, 0.0, 0.0, 0.6737, 0.0, 0.5371, 0.5244, 0.0, 0.5807, 0.0, 0.009513, 0.2488, 0.0, 0.5, 0.4789, 0.001419, 0.5, 0.0]): _vg.add([_i], _w, 'REPLACE')
_vg = ob_cube.vertex_groups.new(name='Fuß_lh_Bone')
for _i, _w in zip([2, 3, 20, 21, 24, 25, 28, 29, 32, 33, 54, 55, 70, 71, 74, 75, 78, 79, 82, 83, 99, 106, 107, 108, 109, 122, 123, 128, 129, 130, 131, 136, 137, 138, 139, 144, 145, 146, 147, 152, 153], [0.0, 2.865e-10, 0.0, 0.0, 0.0, 0.0, 0.0, 0.0, 0.0, 0.0, 0.0, 0.0, 1.356e-25, 0.0, 0.0, 0.0, 0.0, 0.0, 0.0, 0.0, 0.0, 0.0, 0.0, 0.0, 0.0, 0.0, 0.3263, 0.0, 0.4629, 0.4398, 0.0, 0.4193, 0.0, 0.001856, 0.7465, 0.0, 0.5, 0.5211, 0.0003005, 0.5, 0.0]): _vg.add([_i], _w, 'REPLACE')
_vg = ob_cube.vertex_groups.new(name='Hüfte_hr_Bone')
for _i, _w in zip([0, 1, 2, 3, 4, 5, 6, 7, 8, 9, 12, 13, 14, 15, 16, 17, 18, 19, 20, 21, 22, 24, 25, 26, 28, 29, 30, 45, 46, 47, 50, 51, 52, 54, 55, 58, 59, 62, 63, 64, 65, 66, 67, 68, 70, 71, 72, 74, 75, 76, 77, 78, 79, 96, 97, 98, 99, 100, 101, 102, 103, 104, 105, 106, 107, 108, 109, 110, 111, 118, 119, 122, 123, 124, 125, 126, 127, 129, 130, 131, 132, 133, 134, 135, 136, 137, 138, 139, 140, 141, 142, 143, 145, 146, 147, 148, 149, 150, 151, 152, 153, 154, 155, 156, 157, 158, 159, 162, 163, 164, 165, 166, 167], [0.0, 1.509e-16, 0.02291, 0.003539, 0.0, 0.05962, 0.2051, 0.0, 0.0, 0.0, 0.0, 0.0, 0.0, 0.0, 0.0, 0.0, 0.0, 0.0, 0.7537, 0.0, 0.1939, 0.9756, 0.0, 0.1681, 0.9945, 0.0, 0.004145, 0.0, 0.0, 0.0, 5.769e-30, 1.82e-20, 0.07616, 0.01461, 5.893e-08, 0.03603, 1.162e-09, 2.602e-18, 0.0, 0.0, 0.0, 1.068e-28, 0.0, 0.07444, 0.0, 0.9766, 0.04871, 0.0, 1.0, 0.0, 0.0, 0.0, 0.0, 0.0, 2.715e-20, 1.395e-14, 0.0, 0.0, 4.711e-34, 0.0, 2.858e-34, 0.0, 0.0, 0.2293, 0.0, 0.2526, 0.0, 0.005301, 0.0, 0.0, 0.0, 0.0, 0.0, 0.0, 0.0, 0.0, 0.0, 0.0, 0.0, 0.0, 0.0, 0.0, 0.0, 0.0, 0.0, 0.0, 0.1396, 0.0, 0.0, 0.0, 0.0, 0.0, 0.0, 0.0, 0.05967, 0.0, 0.0, 0.0, 0.0, 0.0, 0.0, 0.0, 0.0, 0.0, 0.0, 0.0, 0.0, 0.0, 0.0, 0.0, 0.0, 0.0, 0.0]): _vg.add([_i], _w, 'REPLACE')
_vg = ob_cube.vertex_groups.new(name='Oberschenkel_rh_Bone')
for _i, _w in zip([2, 3, 6, 20, 21, 22, 23, 24, 25, 26, 28, 29, 30, 32, 33, 34, 36, 37, 38, 40, 42, 54, 55, 68, 70, 71, 72, 73, 74, 75, 76, 77, 78, 79, 80, 81, 82, 83, 84, 86, 87, 88, 91, 98, 99, 106, 107, 108, 109, 110, 111, 112, 113, 114, 115, 116, 120, 122, 123, 128, 129, 130, 131, 136, 137, 138, 139, 144, 145, 146, 147, 152, 153], [0.9771, 0.0005748, 0.0, 0.2463, 0.0, 0.0, 0.0, 2.592e-08, 0.0, 0.0, 9.313e-11, 0.0, 0.0, 0.0, 0.0, 0.0, 0.0, 0.0, 0.0, 0.0, 0.0, 0.0, 0.9449, 0.0, 9.35e-23, 0.02344, 0.0, 0.0, 0.0, 1.892e-10, 0.0, 0.0, 0.0, 4.135e-06, 0.0, 0.0, 0.0, 0.0, 0.0, 0.0, 0.0, 0.0, 0.0, 0.0, 0.0, 7.288e-30, 0.0, 0.0, 0.0, 5.509e-14, 0.0, 0.0, 0.0, 0.0, 0.0, 0.0, 0.0, 0.7736, 0.0, 0.4836, 0.0, 0.0, 0.575, 0.0, 0.5199, 0.1415, 0.004555, 0.5, 0.0, 0.0, 0.1564, 0.0, 0.5]): _vg.add([_i], _w, 'REPLACE')
_vg = ob_cube.vertex_groups.new(name='Fuß_rh_Bone')
for _i, _w in zip([0, 2, 3, 8, 20, 21, 24, 25, 28, 29, 30, 32, 33, 34, 50, 51, 54, 55, 59, 70, 71, 74, 75, 78, 79, 81, 82, 83, 98, 99, 106, 107, 108, 109, 110, 111, 112, 113, 122, 123, 124, 128, 129, 130, 131, 136, 137, 138, 139, 144, 146, 147, 152, 153], [0.0, 0.0, 0.006311, 0.0, 0.0, 0.0, 0.0, 0.0, 0.0, 0.0, 0.0, 0.0, 0.0, 0.0, 0.0, 0.0, 0.0, 0.0, 0.0, 0.0, 5.164e-19, 0.0, 0.0, 0.0, 0.0, 0.0, 0.0, 0.0, 0.0, 0.0, 0.0, 0.0, 0.0, 0.0, 0.0, 0.0, 0.0, 0.0, 0.2264, 0.0, 0.0, 0.5164, 0.0, 0.0, 0.425, 0.0, 0.4801, 0.7075, 0.0, 0.5, 0.0, 0.7822, 0.0, 0.5]): _vg.add([_i], _w, 'REPLACE')
_vg = ob_cube.vertex_groups.new(name='Gesäß_Bone')
for _i, _w in zip([2, 3, 4, 5, 6, 7, 20, 21, 22, 23, 24, 25, 26, 27, 28, 29, 30, 31, 32, 33, 34, 35, 36, 38, 39, 48, 49, 52, 53, 54, 55, 68, 69, 70, 71, 72, 73, 74, 75, 76, 77, 78, 79, 80, 81, 82, 83, 84, 85, 87, 98, 99, 106, 107, 108, 109, 110, 111, 112, 113, 114, 115, 122, 123, 128, 129, 130, 131, 136, 137, 139, 144, 145, 146, 147, 153], [0.0, 0.6264, 0.08857, 0.01853, 0.7215, 0.9019, 0.0, 0.0, 0.7883, 0.7648, 0.0, 0.0, 0.8319, 0.904, 0.0, 0.0, 0.00137, 1.132e-05, 0.0, 0.0, 0.0, 0.0, 0.0, 0.0, 0.0, 0.102, 0.1002, 0.8216, 0.8154, 0.0, 0.0, 0.9028, 0.8976, 4.343e-26, 4.664e-33, 0.9513, 0.983, 0.0, 1.729e-15, 0.003734, 0.01467, 2.837e-38, 1.468e-08, 0.0, 0.0, 0.0, 0.0, 0.0, 0.0, 0.0, 0.6371, 0.7375, 0.7707, 0.1141, 0.7474, 0.1052, 8.051e-12, 0.0, 0.0, 0.0, 0.0, 0.0, 0.0, 0.0, 0.0, 0.0, 0.0, 0.0, 0.0, 0.0, 0.0, 0.0, 0.0, 0.0, 0.0, 0.0]): _vg.add([_i], _w, 'REPLACE')
_vg = ob_cube.vertex_groups.new(name='Schwanz_Bone')
for _i, _w in zip([1, 2, 3, 5, 6, 7, 9, 10, 11, 14, 15, 17, 19, 20, 21, 22, 23, 24, 25, 26, 27, 28, 29, 30, 31, 32, 33, 34, 35, 38, 39, 45, 47, 50, 52, 53, 54, 55, 56, 57, 58, 60, 61, 65, 68, 69, 70, 71, 72, 73, 74, 75, 76, 77, 78, 79, 80, 81, 82, 83, 84, 85, 97, 98, 99, 101, 103, 105, 106, 107, 108, 109, 110, 111, 112, 113, 115, 119, 122, 123, 125, 128, 129, 130, 131, 133, 136, 137, 138, 139, 144, 145, 146, 147, 149, 152, 153, 155, 159], [0.0, 0.0, 0.0, 0.0, 0.0, 0.0, 4.07e-17, 0.0, 0.0, 0.0, 0.0, 4.415e-08, 0.0, 2.18e-22, 1.401e-45, 0.001176, 9.543e-43, 0.02439, 0.02529, 2.367e-16, 3.873e-27, 4.124e-06, 0.9909, 0.9945, 1.0, 1.0, 0.9979, 1.0, 1.0, 0.005778, 0.05962, 0.0, 0.0, 0.0, 0.0, 0.0, 0.0, 0.0, 0.0, 0.0, 0.0, 0.0, 0.0, 0.0, 4.283e-08, 3.184e-13, 1.154e-35, 0.0, 1.147e-12, 3.39e-11, 0.0, 0.0, 0.9963, 0.9853, 1.0, 0.988, 1.0, 1.0, 0.9999, 1.0, 0.09218, 0.06911, 7.876e-08, 0.0, 0.0, 4.647e-15, 1.058e-21, 0.0, 1.676e-09, 4.781e-29, 1.654e-06, 2.09e-06, 0.9947, 0.9161, 1.0, 1.0, 0.02096, 0.0, 0.0, 0.0, 0.0, 0.0, 0.0, 0.0, 0.0, 0.0, 0.0, 0.0, 3.812e-08, 6.001e-05, 0.0, 0.0, 0.0, 5.002e-09, 0.0, 0.0, 0.0, 0.0, 0.0]): _vg.add([_i], _w, 'REPLACE')
_vg = ob_cube.vertex_groups.new(name='Schwanzspitze_Bone')
for _i, _w in zip([2, 3, 7, 20, 21, 23, 24, 25, 26, 27, 28, 29, 30, 31, 32, 33, 34, 35, 36, 37, 38, 39, 40, 41, 42, 43, 54, 55, 68, 70, 71, 72, 74, 75, 76, 78, 79, 80, 81, 82, 83, 84, 85, 86, 87, 88, 89, 90, 91, 99, 106, 107, 108, 109, 110, 111, 112, 113, 114, 115, 116, 117, 120, 121, 122, 123, 125, 128, 129, 130, 131, 136, 137, 144, 152, 153], [0.0, 6.944e-08, 0.0, 0.0, 0.0, 0.0, 0.0, 0.0, 0.0, 0.0, 0.005477, 0.009091, 0.0, 0.0, 1.444e-05, 0.002108, 1.503e-17, 7.028e-15, 1.0, 1.0, 0.9942, 0.9404, 1.0, 1.0, 1.0, 1.0, 0.0, 0.0, 0.0, 0.0, 0.0, 0.0, 1.208e-08, 5.817e-08, 0.0, 9.848e-17, 0.01198, 3.964e-20, 3.676e-18, 0.0001298, 4.251e-06, 0.9078, 0.9309, 1.0, 1.0, 1.0, 1.0, 1.0, 1.0, 0.0, 0.0, 0.0, 0.0, 0.0, 0.0, 0.0, 8.516e-11, 2.946e-11, 1.0, 0.979, 1.0, 1.0, 1.0, 1.0, 0.0, 0.0, 0.0, 0.0, 0.0, 0.0, 0.0, 0.0, 0.0, 0.0, 0.0, 0.0]): _vg.add([_i], _w, 'REPLACE')
_m = ob_cube.modifiers.new('Armature', 'ARMATURE')
_m.object = ob_armature
ob_plane_001.location = (0.0, 2.737, 2.512)
ob_plane_001.rotation_euler = (1.571, -0.0, 0.0)
ob_plane_001.scale = (3.83, 2.508, 2.508)
ob_plane_001.hide_viewport = True
ob_plane_001.lineart.crease_threshold = 0.0
ob_plane.location = (0.0, 6.642, 6.903)
ob_plane.rotation_euler = (2.316, -0.0, 0.0)
ob_plane.scale = (3.395, 3.395, 3.395)
ob_plane.hide_viewport = True
ob_plane.lineart.crease_threshold = 0.0
ob_camera.location = (7.481, -6.508, 5.344)
ob_camera.rotation_euler = (1.109, 0.01082, 0.8149)
ob_camera.lock_rotations_4d = False
ob_camera.empty_display_type = 'ARROWS'
ob_camera.color = (0.0, 0.0, 0.0, 0.0)
ob_camera.display_type = 'WIRE'
ob_camera.lineart.crease_threshold = 0.0

# ---- collection membership
col_collection_1.objects.link(ob_armature)
col_collection_1.objects.link(ob_cube)
col_collection_1.objects.link(ob_plane_001)
col_collection_1.objects.link(ob_plane)
col_collection_1.objects.link(ob_camera)

# ---- scene / render settings (as saved in the file)
scene.camera = ob_camera
scene.frame_start = 1; scene.frame_end = 16; scene.frame_set(0)
scene.render.engine = 'CYCLES'
scene.render.resolution_percentage = 50
scene.render.dither_intensity = 0.0
scene.cycles.use_denoising = False
scene.cycles.samples = 10
scene.cycles.sampling_pattern = 'TABULATED_SOBOL'
scene.cycles.light_sampling_threshold = 0.0
scene.cycles.use_adaptive_sampling = False
scene.cycles.use_light_tree = False
scene.cycles.blur_glossy = 0.0
scene.cycles.pixel_filter_type = 'GAUSSIAN'
scene.cycles.sample_clamp_indirect = 0.0
scene.view_settings.view_transform = 'Standard'
bpy.context.view_layer.update()

# ---- added for rendering (the .blend has no usable light): sun
light_auto_sun = bpy.data.lights.new('AutoSun', 'SUN')
light_auto_sun.energy = 3.0
light_auto_sun.angle = 0.0523599
ob_auto_sun = bpy.data.objects.new('AutoSun', light_auto_sun)
scene.collection.objects.link(ob_auto_sun)
ob_auto_sun.rotation_euler = (0.872665, 0.174533, 0.523599)
bpy.context.view_layer.update()
